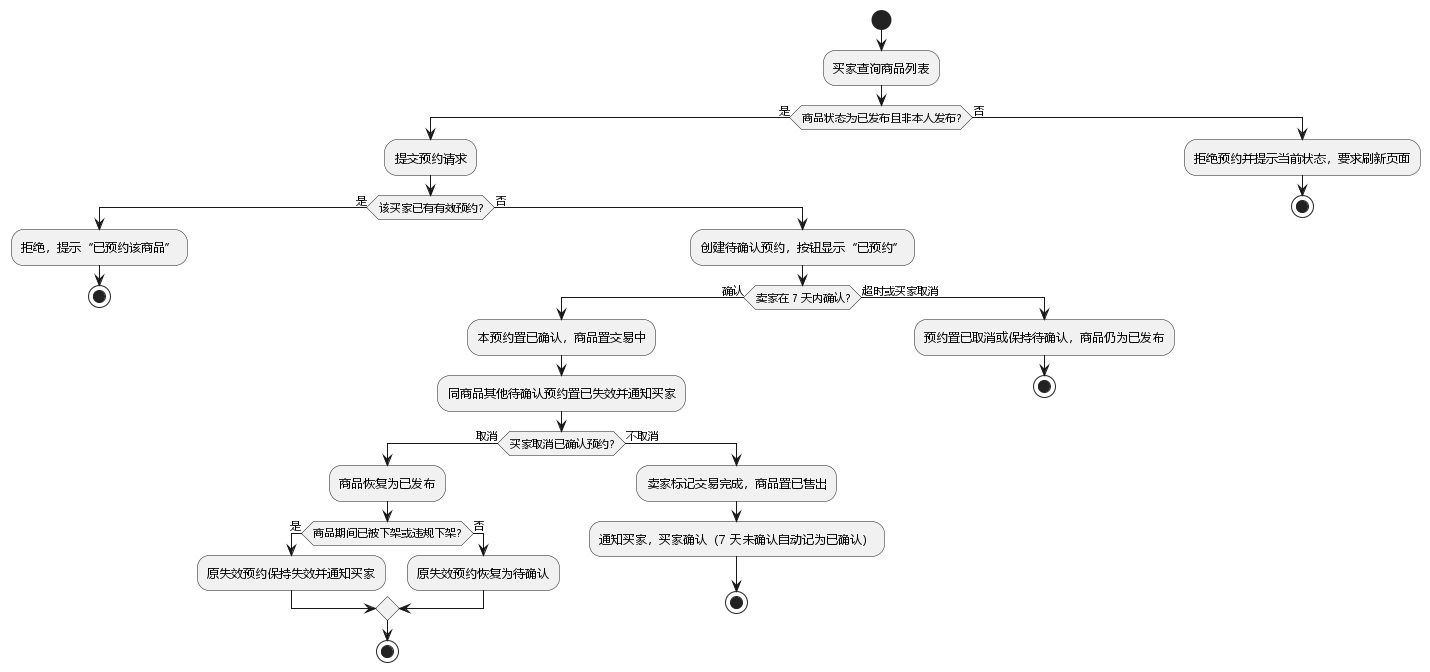

The diagram above was rendered by PlantUML. Its source (embedded in the PNG):
@startuml UML活动图-预约与交易流程
skinparam defaultFontName "Microsoft YaHei"

start
:买家查询商品列表;
if (商品状态为已发布且非本人发布?) then (是)
  :提交预约请求;
  if (该买家已有有效预约?) then (是)
    :拒绝，提示“已预约该商品”;
    stop
  else (否)
    :创建待确认预约，按钮显示“已预约”;
    if (卖家在 7 天内确认?) then (确认)
      :本预约置已确认，商品置交易中;
      :同商品其他待确认预约置已失效并通知买家;
      if (买家取消已确认预约?) then (取消)
        :商品恢复为已发布;
        if (商品期间已被下架或违规下架?) then (是)
          :原失效预约保持失效并通知买家;
        else (否)
          :原失效预约恢复为待确认;
        endif
        stop
      else (不取消)
        :卖家标记交易完成，商品置已售出;
        :通知买家，买家确认（7 天未确认自动记为已确认）;
        stop
      endif
    else (超时或买家取消)
      :预约置已取消或保持待确认，商品仍为已发布;
      stop
    endif
  endif
else (否)
  :拒绝预约并提示当前状态，要求刷新页面;
  stop
endif

@enduml